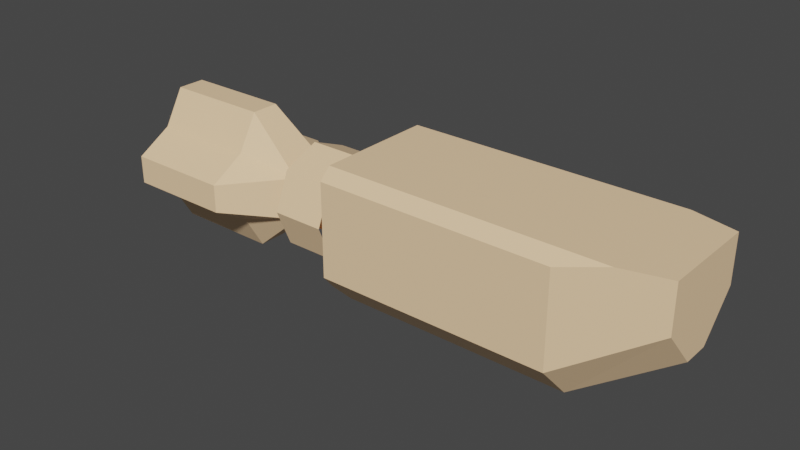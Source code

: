 # Source: nitavcruise.blend  (saved by Blender 2.91.10; exported with 4.5.12 LTS)
import bpy
from mathutils import Matrix  # noqa: F401  (used for matrix-valued properties, if any)

bpy.ops.wm.read_factory_settings(use_empty=True)
scene = bpy.context.scene
scene.name = 'Scene'

# ---- collections
col_collection = bpy.data.collections.new('Collection'); scene.collection.children.link(col_collection)

# ---- images (referenced by path relative to the original .blend; pixels are not part of the script)
import os
ASSET_DIR = os.environ.get("B2B_ASSET_DIR", "")  # directory of the original .blend (textures are referenced by path, not embedded)
HERE = os.path.dirname(os.path.abspath(__file__))  # packed textures are extracted next to this script under _unpacked/

def load_image(name, relpath, width, height, colorspace="sRGB"):
    """Load a texture the original file referenced (path relative to the .blend, or extracted next to this script)."""
    p = next((c for c in (os.path.join(HERE, relpath), os.path.join(ASSET_DIR, relpath)) if relpath and os.path.exists(c)), "")
    if p:
        img = bpy.data.images.load(p, check_existing=True)
        img.name = name
    else:  # same state as the original file: an image datablock whose file is absent (Cycles renders it pink)
        img = bpy.data.images.new(name, width, height)
        img.source = "FILE"
        img.filepath = "//" + (relpath or name)
    img.colorspace_settings.name = colorspace
    return img
img_material_base_color = load_image('Material Base Color', '_unpacked/Material_Base_Color.aab9b2ea.png', 1024, 1024, 'sRGB')

# ---- materials (node trees are filled in below, after node groups)
mat_material = bpy.data.materials.new('Material')
mat_material.use_transparent_shadow = False

# ---- material node trees
mat_material.use_nodes = True; mat_material.node_tree.nodes.clear()
_N = mat_material.node_tree.nodes; _L = mat_material.node_tree.links
n0 = _N.new('ShaderNodeBsdfPrincipled'); n0.name = 'Principled BSDF'; n0.location = (10, 300)
n0.distribution = 'GGX'
n0.subsurface_method = 'BURLEY'
n0.inputs[3].default_value = 1.45
n0.inputs[27].default_value = (0.0, 0.0, 0.0, 1.0)
n0.inputs[28].default_value = 1.0
n1 = _N.new('ShaderNodeOutputMaterial'); n1.name = 'Material Output'; n1.location = (300, 300)
n2 = _N.new('ShaderNodeTexImage'); n2.name = 'Image Texture'; n2.location = (-280, 280)
n2.image = img_material_base_color
_L.new(n0.outputs[0], n1.inputs[0])
_L.new(n2.outputs[0], n0.inputs[0])
n1.is_active_output = True

# ---- world
world_world = bpy.data.worlds.new('World'); scene.world = world_world
world_world.use_nodes = True; world_world.node_tree.nodes.clear()
_N = world_world.node_tree.nodes; _L = world_world.node_tree.links
n0 = _N.new('ShaderNodeOutputWorld'); n0.name = 'World Output'; n0.location = (300, 300)
n1 = _N.new('ShaderNodeBackground'); n1.name = 'Background'; n1.location = (10, 300)
n1.inputs[0].default_value = (0.05088, 0.05088, 0.05088, 1.0)
_L.new(n1.outputs[0], n0.inputs[0])
n0.is_active_output = True
world_world.color = (0.05088, 0.05088, 0.05088)
world_world.use_sun_shadow = False
world_world.sun_shadow_jitter_overblur = 0.0

# ---- meshes
me_cube_001 = bpy.data.meshes.new('Cube.001')
me_cube_001.from_pydata([(-0.1907, 0.3019, -0.3019), (-0.4148, 0.3019, -0.3019), (-0.4148, 0.3019, 0.3019), (-0.1907, 0.3019, 0.3019), (-0.4148, -0.3019, -0.3019), (-0.1907, -0.3019, -0.3019), (-0.1907, -0.3019, 0.3019), (-0.4148, -0.3019, 0.3019), (-0.3938, 0.75, 1.639e-08), (-0.2063, 0.75, -1.639e-08), (-0.3938, 0.5303, -0.5303), (-0.2063, 0.5303, -0.5303), (-0.3938, -3.278e-08, -0.75), (-0.2063, -3.278e-08, -0.75), (-0.3938, -0.5303, -0.5303), (-0.2063, -0.5303, -0.5303), (-0.3938, -0.75, 8.196e-08), (-0.2063, -0.75, 4.918e-08), (-0.3938, -0.5303, 0.5303), (-0.2063, -0.5303, 0.5303), (-0.3938, 8.944e-09, 0.75), (-0.2063, 8.944e-09, 0.75), (-0.3938, 0.5303, 0.5303), (-0.2063, 0.5303, 0.5303), (1.0, -0.6835, 1.0), (1.0, 0.6835, 1.0), (-1.0, -0.1425, -0.9), (-1.0, -0.9, -0.1425), (-1.0, -0.5105, -0.369), (-1.0, -0.9, 0.1425), (-1.0, -0.1425, 0.9), (-1.0, -0.5105, 0.369), (-1.0, 0.9, -0.1425), (-1.0, 0.1425, -0.9), (-1.0, 0.5105, -0.369), (-1.0, 0.1425, 0.9), (-1.0, 0.9, 0.1425), (-1.0, 0.5105, 0.369), (-0.6227, 0.2, -1.0), (-0.6227, 1.0, -0.2), (-0.4148, 0.3019, -0.3019), (-0.6227, 0.4942, -0.4942), (-0.6227, 1.0, 0.2), (-0.6227, 0.2, 1.0), (-0.4148, 0.3019, 0.3019), (-0.6227, 0.4942, 0.4942), (-0.6227, -1.0, -0.2), (-0.6227, -0.2, -1.0), (-0.4148, -0.3019, -0.3019), (-0.6227, -0.4942, -0.4942), (-0.6227, -0.2, 1.0), (-0.6227, -1.0, 0.2), (-0.4148, -0.3019, 0.3019), (-0.6227, -0.4942, 0.4942), (-1.058, 0.0, -1.636e-15), (-1.0, 0.3471, -0.2057), (-1.0, -0.3471, 0.2057), (-1.0, -0.3471, -0.2057), (-1.0, 0.3471, 0.2057), (-1.0, 0.369, -0.5105), (-1.0, 1.0, -0.2), (-1.0, -0.369, 0.5105), (-1.0, -1.0, 0.2), (-1.0, 1.0, 0.2), (-1.0, 0.369, 0.5105), (-1.0, -1.0, -0.2), (-1.0, -0.369, -0.5105), (-1.0, 0.2057, -0.3471), (-1.0, -0.2057, 0.3471), (-1.0, -0.2057, -0.3471), (-1.0, 0.2057, 0.3471), (-1.0, 0.2, -1.0), (-1.0, 0.4942, -0.4942), (-1.0, -0.2, 1.0), (-1.0, -0.4942, 0.4942), (-1.0, 0.4942, 0.4942), (-1.0, 0.2, 1.0), (-1.0, -0.4942, -0.4942), (-1.0, -0.2, -1.0), (-1.0, 0.2471, -0.2471), (-1.0, -0.2471, 0.2471), (-1.0, -0.2471, -0.2471), (-1.0, 0.2471, 0.2471), (-0.975, 0.5331, -0.2583), (-0.975, 0.8058, -0.09973), (-0.975, -0.5331, 0.2583), (-0.975, -0.8058, 0.09973), (-0.975, 0.8058, 0.09973), (-0.975, 0.5331, 0.2583), (-0.975, -0.8058, -0.09973), (-0.975, -0.5331, -0.2583), (-0.975, 0.4187, -0.144), (-0.975, -0.4187, 0.144), (-0.975, -0.4187, -0.144), (-0.975, 0.4187, 0.144), (-0.975, 0.09973, -0.8058), (-0.975, 0.2583, -0.5331), (-0.975, -0.09973, 0.8058), (-0.975, -0.2583, 0.5331), (-0.975, 0.2583, 0.5331), (-0.975, 0.09973, 0.8058), (-0.975, -0.2583, -0.5331), (-0.975, -0.09973, -0.8058), (-0.975, 0.144, -0.4187), (-0.975, -0.144, 0.4187), (-0.975, -0.144, -0.4187), (-0.975, 0.144, 0.4187), (-0.1302, 1.0, -0.4829), (-0.1302, 0.5159, -1.0), (-0.1518, 0.7505, -0.7505), (-0.1302, -0.5159, -1.0), (-0.1302, -1.0, -0.4829), (-0.1518, -0.7505, -0.7505), (0.6835, -0.5107, -1.0), (0.6835, -1.0, -0.4763), (0.6835, 1.0, -0.4763), (0.6835, 0.5107, -1.0), (1.0, -0.6835, 0.345), (1.0, -0.1882, -0.2058), (1.0, 0.1882, -0.2058), (1.0, 0.6835, 0.345), (-0.1302, 0.8409, 1.0), (-0.1302, 1.0, 0.8409), (-0.1399, 0.8877, 0.8877), (-0.1302, -1.0, 0.8409), (-0.1302, -0.8409, 1.0), (-0.1399, -0.8877, 0.8877), (0.8426, -0.8409, 1.0), (0.6835, -1.0, 0.8409), (0.6835, 1.0, 0.8409), (0.8426, 0.8409, 1.0)], [], [(46, 51, 62, 65), (25, 120, 115, 129, 130), (43, 76, 73, 50), (119, 120, 25, 24, 117, 118), (60, 63, 42, 39), (112, 111, 124, 126, 6, 5), (4, 7, 52, 51, 46, 48), (79, 54, 82), (0, 3, 123, 122, 107, 109), (107, 122, 129, 115), (38, 40, 1, 4, 48, 47), (114, 128, 124, 111), (2, 44, 43, 50, 52, 7), (1, 2, 3, 0), (127, 128, 114, 117, 24), (5, 6, 7, 4), (40, 39, 42, 44, 2, 1), (1, 0, 5, 4), (25, 130, 121, 125, 127, 24), (3, 2, 7, 6), (8, 9, 11, 10), (10, 11, 13, 12), (12, 13, 15, 14), (14, 15, 17, 16), (16, 17, 19, 18), (18, 19, 21, 20), (20, 21, 23, 22), (22, 23, 9, 8), (119, 118, 113, 116), (0, 109, 108, 110, 112, 5), (38, 41, 40), (41, 39, 40), (42, 45, 44), (45, 43, 44), (46, 49, 48), (49, 47, 48), (50, 53, 52), (53, 51, 52), (38, 71, 72, 41), (41, 72, 60, 39), (50, 73, 74, 53), (53, 74, 62, 51), (76, 43, 45, 75), (75, 45, 42, 63), (78, 47, 49, 77), (77, 49, 46, 65), (71, 38, 47, 78), (80, 54, 81), (79, 81, 54), (80, 82, 54), (69, 67, 103, 105), (36, 32, 84, 87), (26, 66, 101, 102), (70, 68, 104, 106), (34, 32, 60, 72), (31, 29, 62, 74), (36, 37, 75, 63), (27, 28, 77, 65), (29, 27, 65, 62), (32, 36, 63, 60), (55, 34, 72, 79), (56, 31, 74, 80), (28, 57, 81, 77), (37, 58, 82, 75), (57, 56, 80, 81), (58, 55, 79, 82), (33, 59, 72, 71), (30, 61, 74, 73), (64, 35, 76, 75), (66, 26, 78, 77), (26, 33, 71, 78), (35, 30, 73, 76), (59, 67, 79, 72), (61, 68, 80, 74), (69, 66, 77, 81), (70, 64, 75, 82), (68, 70, 82, 80), (67, 69, 81, 79), (97, 100, 99, 106, 104, 98), (95, 102, 101, 105, 103, 96), (85, 92, 93, 90, 89, 86), (83, 91, 94, 88, 87, 84), (33, 26, 102, 95), (34, 55, 91, 83), (30, 35, 100, 97), (31, 56, 92, 85), (32, 34, 83, 84), (67, 59, 96, 103), (57, 28, 90, 93), (29, 31, 85, 86), (68, 61, 98, 104), (58, 37, 88, 94), (59, 33, 95, 96), (37, 36, 87, 88), (66, 69, 105, 101), (56, 57, 93, 92), (61, 30, 97, 98), (28, 27, 89, 90), (64, 70, 106, 99), (55, 58, 94, 91), (35, 64, 99, 100), (27, 29, 86, 89), (107, 108, 109), (110, 111, 112), (107, 115, 116, 108), (114, 111, 110, 113), (117, 114, 113, 118), (115, 120, 119, 116), (108, 116, 113, 110), (121, 122, 123), (124, 125, 126), (127, 125, 124, 128), (129, 122, 121, 130), (121, 123, 3, 6, 126, 125)])
_k = set([(0, 1), (0, 3), (0, 5), (0, 109), (1, 2), (1, 4), (2, 3), (2, 7), (3, 6), (3, 123), (4, 5), (4, 7), (5, 6), (5, 112), (6, 7), (6, 126), (24, 25), (24, 117), (24, 127), (25, 120), (25, 130), (26, 33), (26, 66), (27, 28), (27, 29), (28, 57), (29, 31), (30, 35), (30, 61), (31, 56), (32, 34), (32, 36), (33, 59), (34, 55), (35, 64), (36, 37), (37, 58), (38, 40), (38, 71), (39, 40), (39, 60), (42, 44), (42, 63), (43, 44), (43, 76), (46, 48), (46, 65), (47, 48), (47, 78), (50, 52), (50, 73), (51, 52), (51, 62), (55, 58), (56, 57), (59, 67), (60, 63), (60, 72), (61, 68), (62, 65), (62, 74), (63, 75), (64, 70), (65, 77), (66, 69), (67, 69), (68, 70), (71, 72), (71, 78), (73, 74), (73, 76), (75, 76), (77, 78), (79, 81), (79, 82), (80, 81), (80, 82), (107, 109), (107, 115), (107, 122), (108, 109), (108, 110), (108, 116), (110, 112), (110, 113), (111, 112), (111, 114), (111, 124), (113, 114), (113, 116), (113, 118), (114, 117), (114, 128), (115, 116), (115, 120), (115, 129), (116, 119), (117, 118), (118, 119), (119, 120), (121, 122), (121, 123), (121, 125), (121, 130), (122, 123), (122, 129), (124, 125), (124, 126), (124, 128), (125, 126), (125, 127), (127, 128), (129, 130)])
me_cube_001.attributes.new('sharp_edge', 'BOOLEAN', 'EDGE').data.foreach_set('value', [ (min(e.vertices), max(e.vertices)) in _k for e in me_cube_001.edges])
_uv = me_cube_001.uv_layers.new(name='UVMap')
_uv.uv.foreach_set('vector', [0.3339, 0.8006, 0.3339, 0.8671, 0.4214, 0.8671, 0.4214, 0.8006, 0.8564, 0.3339, 0.8564, 0.2245, 0.8035, 0.08741, 0.8035, 0.3073, 0.8301, 0.3339, 0.8429, 0.8655, 0.9305, 0.8655, 0.9305, 0.7991, 0.8429, 0.7991, 0.1355, 0.1356, 0.05284, 0.2274, 0.05284, 0.3365, 0.281, 0.3365, 0.281, 0.2274, 0.1984, 0.1356, 0.6677, 0.7997, 0.6677, 0.8665, 0.7553, 0.8665, 0.7553, 0.7997, 0.3755, 0.04165, 0.3339, 0.08632, 0.3339, 0.3073, 0.3526, 0.3151, 0.4504, 0.2173, 0.4504, 0.1165, 0.2163, 0.5538, 0.1157, 0.5538, 0.1157, 0.5538, 0.1333, 0.6704, 0.1999, 0.6704, 0.2163, 0.5538, 0.0, 0.0, 0.0, 0.0, 0.0, 0.0, 0.5512, 0.1165, 0.5512, 0.2173, 0.649, 0.3151, 0.6677, 0.3073, 0.6677, 0.08632, 0.6261, 0.04165, 0.6677, 0.08632, 0.6677, 0.3073, 0.8035, 0.3073, 0.8035, 0.08741, 0.3332, 0.4701, 0.2163, 0.453, 0.2163, 0.453, 0.2163, 0.5538, 0.2163, 0.5538, 0.3332, 0.5368, 0.8564, 0.4209, 0.8564, 0.6397, 0.9922, 0.6397, 0.9922, 0.4198, 0.1157, 0.453, 0.1157, 0.453, 0.0, 0.4701, 0.0, 0.5368, 0.1157, 0.5538, 0.1157, 0.5538, 0.584, 0.6677, 0.584, 0.7685, 0.6214, 0.7685, 0.6214, 0.6677, 0.3073, 0.3349, 0.3339, 0.3067, 0.3339, 0.08724, 0.281, 0.2274, 0.281, 0.3365, 1.49e-08, 0.6704, 0.0, 0.7707, 0.03739, 0.7707, 0.03739, 0.6704, 0.2163, 0.453, 0.1999, 0.3365, 0.1333, 0.3365, 0.1157, 0.453, 0.1157, 0.453, 0.2163, 0.453, 0.584, 0.6677, 0.5466, 0.6677, 0.5466, 0.7685, 0.584, 0.7685, 0.6677, 0.6135, 0.694, 0.6397, 0.8564, 0.6397, 0.8564, 0.3603, 0.694, 0.3603, 0.6677, 0.3865, 0.6214, 0.768, 0.6588, 0.768, 0.6588, 0.6677, 0.6214, 0.6677, 0.4214, 0.7562, 0.4527, 0.7562, 0.4527, 0.6677, 0.4214, 0.6677, 0.484, 0.6677, 0.4527, 0.6677, 0.4527, 0.7562, 0.484, 0.7562, 0.484, 0.7562, 0.4527, 0.7562, 0.4527, 0.8448, 0.484, 0.8448, 0.5466, 0.6677, 0.5153, 0.6677, 0.5153, 0.7594, 0.5466, 0.7594, 0.5466, 0.7594, 0.5153, 0.7594, 0.5153, 0.8439, 0.5466, 0.8439, 0.5153, 0.6677, 0.484, 0.6677, 0.484, 0.7594, 0.5153, 0.7594, 0.5153, 0.7594, 0.484, 0.7594, 0.484, 0.8439, 0.5153, 0.8439, 0.4214, 0.8448, 0.4527, 0.8448, 0.4527, 0.7562, 0.4214, 0.7562, 0.1355, 0.1356, 0.1984, 0.1356, 0.2522, 0.0, 0.08167, 0.0, 0.5512, 0.1165, 0.6261, 0.04165, 0.5869, 0.0, 0.4147, 0.0, 0.3755, 0.04165, 0.4504, 0.1165, 0.3332, 0.4701, 0.2521, 0.4174, 0.2163, 0.453, 0.2521, 0.4174, 0.269, 0.4004, 0.2163, 0.453, 0.1333, 0.3365, 0.08025, 0.4174, 0.1157, 0.453, 0.08025, 0.4174, 0.06346, 0.4004, 0.1157, 0.453, 0.2101, 0.6704, 0.2521, 0.5895, 0.2163, 0.5538, 0.2521, 0.5895, 0.3332, 0.5368, 0.2163, 0.5538, -0.0006646, 0.5477, 0.08025, 0.5895, 0.1157, 0.5538, 0.08025, 0.5895, 0.1333, 0.6704, 0.1157, 0.5538, 0.7553, 0.7997, 0.8429, 0.7997, 0.8429, 0.6661, 0.7553, 0.6661, 0.7553, 0.6661, 0.6677, 0.6661, 0.6677, 0.7997, 0.7553, 0.7997, 0.8429, 0.7991, 0.9305, 0.7991, 0.9305, 0.6661, 0.8429, 0.6661, 0.3339, 1.0, 0.4214, 1.0, 0.4214, 0.8671, 0.3339, 0.8671, 0.9305, 0.8655, 0.8429, 0.8655, 0.8429, 0.9984, 0.9305, 0.9984, 0.6677, 1.0, 0.7553, 1.0, 0.7553, 0.8665, 0.6677, 0.8665, 0.8429, 0.8665, 0.7553, 0.8665, 0.7553, 1.0, 0.8429, 1.0, 0.4214, 0.6677, 0.3339, 0.6677, 0.3339, 0.8006, 0.4214, 0.8006, 0.8429, 0.7997, 0.7553, 0.7997, 0.7553, 0.8665, 0.8429, 0.8665, 0.0, 0.0, 0.0, 0.0, 0.0, 0.0, 0.0, 0.0, 0.0, 0.0, 0.0, 0.0, 0.0, 0.0, 0.0, 0.0, 0.0, 0.0, 0.0, 0.0, 0.0, 0.0, 0.0, 0.0, 0.0, 0.0, 0.5527, 0.7077, 0.5527, 0.6715, 0.5527, 0.6715, 0.5527, 0.7077, 0.0, 0.0, 0.0, 0.0, 0.0, 0.0, 0.0, 0.0, 0.0, 0.0, 0.0, 0.0, 0.0, 0.0, 0.0, 0.0, 0.08445, 0.1028, 0.5527, 0.6715, 0.6677, 0.7997, 0.0, 0.0, 0.0, 0.0, 0.0, 0.0, 0.0, 0.0, 0.0, 0.0, 0.5527, 0.7077, 0.08445, 0.108, 0.0, 0.0, 0.6677, 0.8665, 0.0, 0.0, 0.0, 0.0, 0.0, 0.0, 0.0, 0.0, 0.0, 0.0, 0.0, 0.0, 0.0, 0.0, 0.0, 0.0, 0.5527, 0.6715, 0.5527, 0.7077, 0.6677, 0.8665, 0.6677, 0.7997, 0.04722, 0.05844, 0.08445, 0.1028, 0.0, 0.0, 0.0, 0.0, 0.0, 0.0, 0.0, 0.0, 0.0, 0.0, 0.0, 0.0, 0.0, 0.0, 0.0, 0.0, 0.0, 0.0, 0.0, 0.0, 0.08445, 0.108, 0.04722, 0.05938, 0.0, 0.0, 0.0, 0.0, 0.0, 0.0, 0.0, 0.0, 0.0, 0.0, 0.0, 0.0, 0.04722, 0.05938, 0.04722, 0.05844, 0.0, 0.0, 0.0, 0.0, 0.0, 0.0, 0.0, 0.0, 0.0, 0.0, 0.0, 0.0, 0.0, 0.0, 0.0, 0.0, 0.0, 0.0, 0.0, 0.0, 0.0, 0.0, 0.0, 0.0, 0.0, 0.0, 0.0, 0.0, 0.0, 0.0, 0.0, 0.0, 0.0, 0.0, 0.0, 0.0, 0.0, 0.0, 0.0, 0.0, 0.0, 0.0, 0.0, 0.0, 0.0, 0.0, 0.0, 0.0, 0.0, 0.0, 0.0, 0.0, 0.0, 0.0, 0.0, 0.0, 0.0, 0.0, 0.0, 0.0, 0.0, 0.0, 0.0, 0.0, 0.0, 0.0, 0.0, 0.0, 0.0, 0.0, 0.0, 0.0, 0.0, 0.0, 0.0, 0.0, 0.0, 0.0, 0.0, 0.0, 0.0, 0.0, 0.0, 0.0, 0.0, 0.0, 0.0, 0.0, 0.0, 0.0, 0.0, 0.0, 0.0, 0.0, 0.0, 0.0, 0.0, 0.0, 0.0, 0.0, 0.0, 0.0, 0.0, 0.0, 0.0, 0.0, 0.0, 0.0, 0.0, 0.0, 0.0, 0.0, 0.0, 0.0, 0.0, 0.0, 0.0, 0.0, 0.0, 0.0, 0.0, 0.0, 0.0, 0.0, 0.0, 0.0, 0.0, 0.0, 0.0, 0.0, 0.0, 0.0, 0.0, 0.0, 0.0, 0.0, 0.08445, 0.1028, 0.04722, 0.05844, 0.04722, 0.05938, 0.08445, 0.108, 0.5527, 0.7077, 0.5527, 0.6715, 0.0, 0.0, 0.0, 0.0, 0.0, 0.0, 0.0, 0.0, 0.08445, 0.1028, 0.04722, 0.05844, 0.04722, 0.05844, 0.08445, 0.1028, 0.0, 0.0, 0.0, 0.0, 0.0, 0.0, 0.0, 0.0, 0.0, 0.0, 0.0, 0.0, 0.0, 0.0, 0.0, 0.0, 0.5527, 0.6715, 0.08445, 0.1028, 0.08445, 0.1028, 0.5527, 0.6715, 0.0, 0.0, 0.0, 0.0, 0.0, 0.0, 0.0, 0.0, 0.0, 0.0, 0.0, 0.0, 0.0, 0.0, 0.0, 0.0, 0.0, 0.0, 0.0, 0.0, 0.0, 0.0, 0.0, 0.0, 0.0, 0.0, 0.0, 0.0, 0.0, 0.0, 0.0, 0.0, 0.04722, 0.05938, 0.08445, 0.108, 0.08445, 0.108, 0.04722, 0.05938, 0.0, 0.0, 0.0, 0.0, 0.0, 0.0, 0.0, 0.0, 0.08445, 0.108, 0.5527, 0.7077, 0.5527, 0.7077, 0.08445, 0.108, 0.0, 0.0, 0.0, 0.0, 0.0, 0.0, 0.0, 0.0, 0.0, 0.0, 0.0, 0.0, 0.0, 0.0, 0.0, 0.0, 0.0, 0.0, 0.0, 0.0, 0.0, 0.0, 0.0, 0.0, 0.0, 0.0, 0.0, 0.0, 0.0, 0.0, 0.0, 0.0, 0.0, 0.0, 0.0, 0.0, 0.0, 0.0, 0.0, 0.0, 0.04722, 0.05844, 0.04722, 0.05938, 0.04722, 0.05938, 0.04722, 0.05844, 0.0, 0.0, 0.0, 0.0, 0.0, 0.0, 0.0, 0.0, 0.0, 0.0, 0.0, 0.0, 0.0, 0.0, 0.0, 0.0, 0.6677, 0.08568, 0.5869, 0.0, 0.6261, 0.04165, 0.4147, 0.0, 0.3769, 0.043, 0.3755, 0.04165, 0.9922, 0.0, 0.8564, 0.0, 0.8564, 0.08167, 0.9922, 0.0808, 0.8564, 0.4209, 0.9922, 0.4198, 0.9922, 0.2531, 0.8564, 0.2522, 0.281, 0.2274, 0.3339, 0.08724, 0.2522, 0.0, 0.1984, 0.1356, 0.8035, 0.08741, 0.8564, 0.2245, 0.8564, 0.1326, 0.8134, 0.0247, 0.9922, 0.0808, 0.8564, 0.08167, 0.8564, 0.2522, 0.9922, 0.2531, 0.6414, 0.3339, 0.6677, 0.3073, 0.649, 0.3151, 0.3339, 0.3073, 0.3471, 0.3206, 0.3526, 0.3151, 0.694, 0.3603, 0.8564, 0.3603, 0.8564, 0.3339, 0.7206, 0.3339, 0.8035, 0.3073, 0.6677, 0.3073, 0.6677, 0.3339, 0.8035, 0.3339, 0.6412, 0.3339, 0.649, 0.3151, 0.5512, 0.2173, 0.4504, 0.2173, 0.3526, 0.3151, 0.3604, 0.3339])
me_cube_001.materials.append(mat_material)
me_cube_001.use_remesh_fix_poles = True
me_cube_001.use_remesh_preserve_attributes = False
me_cube_001.use_mirror_vertex_groups = False
me_cube_001.update()
arm_armature = bpy.data.armatures.new('Armature')  # bones are not reproduced

# ---- objects
ob_cube = bpy.data.objects.new('Cube', me_cube_001)
ob_armature = bpy.data.objects.new('Armature', arm_armature)

# ---- transforms, parenting, visibility, modifiers, constraints
ob_cube.parent = ob_armature
ob_cube.location = (0.0, 0.0, 0.0)
ob_cube.scale = (8.0, 2.0, 2.0)
ob_cube.lineart.crease_threshold = 0.0
_m = ob_cube.modifiers.new('Armature', 'ARMATURE')
_m.object = ob_armature
ob_armature.location = (0.0, 0.0, 0.0)
ob_armature.show_in_front = True
ob_armature.lineart.crease_threshold = 0.0

# ---- collection membership
col_collection.objects.link(ob_cube)
col_collection.objects.link(ob_armature)

# ---- scene / render settings (as saved in the file)
scene.frame_start = 1; scene.frame_end = 250; scene.frame_set(1)
scene.render.engine = 'BLENDER_EEVEE_NEXT'
scene.cycles.use_denoising = False
scene.cycles.samples = 128
scene.cycles.sampling_pattern = 'TABULATED_SOBOL'
scene.cycles.use_adaptive_sampling = False
scene.cycles.use_light_tree = False
scene.view_settings.view_transform = 'Filmic'
bpy.context.view_layer.update()

# ---- added for rendering (the .blend has no active camera and no usable light): camera, sun
cam_auto = bpy.data.cameras.new('AutoCamera')
cam_auto.lens = 50.0
cam_auto.sensor_width = 36.0
cam_auto.clip_end = 1000.0
ob_auto_camera = bpy.data.objects.new('AutoCamera', cam_auto)
scene.collection.objects.link(ob_auto_camera)
ob_auto_camera.location = (15.8736, -19.3245, 12.883)
ob_auto_camera.rotation_euler = (1.09748, -7.21219e-08, 0.694738)
scene.camera = ob_auto_camera
light_auto_sun = bpy.data.lights.new('AutoSun', 'SUN')
light_auto_sun.energy = 3.0
light_auto_sun.angle = 0.0523599
ob_auto_sun = bpy.data.objects.new('AutoSun', light_auto_sun)
scene.collection.objects.link(ob_auto_sun)
ob_auto_sun.rotation_euler = (0.872665, 0.174533, 0.523599)
bpy.context.view_layer.update()
